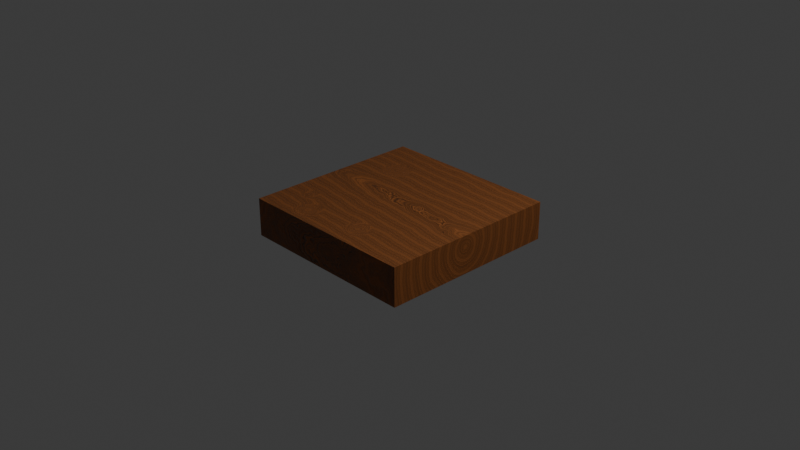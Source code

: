 # Source: Wave_Wood_Shader.blend  (saved by Blender 4.4.30; exported with 4.5.12 LTS)
import bpy
from mathutils import Matrix  # noqa: F401  (used for matrix-valued properties, if any)

bpy.ops.wm.read_factory_settings(use_empty=True)
scene = bpy.context.scene
scene.name = 'Scene'

# ---- collections
col_collection = bpy.data.collections.new('Collection'); scene.collection.children.link(col_collection)

# ---- materials (node trees are filled in below, after node groups)
mat_material = bpy.data.materials.new('Material')
mat_material.alpha_threshold = 0.0
mat_material.roughness = 0.5
mat_material.line_color = (0.0, 0.0, 0.0, 1.0)

# ---- material node trees
mat_material.use_nodes = True; mat_material.node_tree.nodes.clear()
_N = mat_material.node_tree.nodes; _L = mat_material.node_tree.links
n0 = _N.new('ShaderNodeOutputMaterial'); n0.name = 'Material Output'; n0.location = (1053, 294)
n1 = _N.new('ShaderNodeBsdfPrincipled'); n1.name = 'Principled BSDF'; n1.location = (770, 274)
n1.inputs[3].default_value = 1.45
n2 = _N.new('ShaderNodeTexWave'); n2.name = 'Wave Texture'; n2.location = (133, 256)
n2.wave_type = 'RINGS'
n2.inputs[2].default_value = 3.0
n2.inputs[3].default_value = 4.0
n3 = _N.new('ShaderNodeTexCoord'); n3.name = 'Texture Coordinate'; n3.location = (-495, 246)
n4 = _N.new('ShaderNodeMapping'); n4.name = 'Mapping'; n4.location = (-344, 245)
n4.inputs[2].default_value = (0.0, 0.08727, 0.08727)
n4.inputs[3].default_value = (1.0, 1.1, 1.0)
n5 = _N.new('ShaderNodeTexNoise'); n5.name = 'Noise Texture'; n5.location = (307, 255)
n5.noise_dimensions = '1D'
n5.inputs[2].default_value = 9.0
n5.inputs[4].default_value = 1.0
n6 = _N.new('ShaderNodeTexVoronoi'); n6.name = 'Voronoi Texture'; n6.location = (-589, -315)
n6.feature = 'SMOOTH_F1'
n6.inputs[2].default_value = 1.3
n6.inputs[6].default_value = 0.3542
n7 = _N.new('ShaderNodeValToRGB'); n7.name = 'Color Ramp'; n7.location = (-436, -160)
n7.color_ramp.interpolation = 'EASE'
while len(n7.color_ramp.elements) > 1: n7.color_ramp.elements.remove(n7.color_ramp.elements[-1])
n7.color_ramp.elements[0].position = 0.0; n7.color_ramp.elements[0].color = (1.0, 1.0, 1.0, 1.0)
_e = n7.color_ramp.elements.new(0.2659); _e.color = (0.0, 0.0, 0.0, 1.0)
n8 = _N.new('ShaderNodeMix'); n8.name = 'Mix'; n8.location = (-21, 131)
n8.data_type = 'RGBA'
n8.inputs[0].default_value = 0.525
n9 = _N.new('ShaderNodeMapRange'); n9.name = 'Map Range'; n9.location = (-177, -82)
n9.interpolation_type = 'SMOOTHERSTEP'
n9.data_type = 'FLOAT_VECTOR'
n10 = _N.new('ShaderNodeTexCoord'); n10.name = 'Texture Coordinate.001'; n10.location = (-789, -423)
n11 = _N.new('ShaderNodeValToRGB'); n11.name = 'Color Ramp.001'; n11.location = (508, 257)
while len(n11.color_ramp.elements) > 1: n11.color_ramp.elements.remove(n11.color_ramp.elements[-1])
n11.color_ramp.elements[0].position = 0.3136; n11.color_ramp.elements[0].color = (0.07749, 0.02853, 0.008328, 1.0)
_e = n11.color_ramp.elements.new(1.0); _e.color = (0.5225, 0.1599, 0.03405, 1.0)
n12 = _N.new('ShaderNodeValToRGB'); n12.name = 'Color Ramp.002'; n12.location = (503, 39)
while len(n12.color_ramp.elements) > 1: n12.color_ramp.elements.remove(n12.color_ramp.elements[-1])
n12.color_ramp.elements[0].position = 0.1318; n12.color_ramp.elements[0].color = (0.05688, 0.05688, 0.05688, 1.0)
_e = n12.color_ramp.elements.new(1.0); _e.color = (1.0, 1.0, 1.0, 1.0)
n13 = _N.new('ShaderNodeBump'); n13.name = 'Bump'; n13.location = (500, -192)
n13.inputs[0].default_value = 0.175
n13.inputs[1].default_value = 1.0
_L.new(n3.outputs[3], n4.inputs[0])
_L.new(n2.outputs[1], n5.inputs[1])
_L.new(n11.outputs[0], n1.inputs[0])
_L.new(n6.outputs[0], n7.inputs[0])
_L.new(n4.outputs[0], n8.inputs[6])
_L.new(n9.outputs[1], n8.inputs[7])
_L.new(n8.outputs[2], n2.inputs[0])
_L.new(n7.outputs[0], n9.inputs[6])
_L.new(n10.outputs[3], n6.inputs[0])
_L.new(n1.outputs[0], n0.inputs[0])
_L.new(n5.outputs[0], n11.inputs[0])
_L.new(n5.outputs[0], n12.inputs[0])
_L.new(n12.outputs[0], n1.inputs[2])
_L.new(n5.outputs[0], n13.inputs[3])
_L.new(n13.outputs[0], n1.inputs[5])
n0.is_active_output = True

# ---- world
world_world = bpy.data.worlds.new('World'); scene.world = world_world
world_world.use_nodes = True; world_world.node_tree.nodes.clear()
_N = world_world.node_tree.nodes; _L = world_world.node_tree.links
n0 = _N.new('ShaderNodeOutputWorld'); n0.name = 'World Output'; n0.location = (300, 300)
n1 = _N.new('ShaderNodeBackground'); n1.name = 'Background'; n1.location = (10, 300)
n1.inputs[0].default_value = (0.05088, 0.05088, 0.05088, 1.0)
_L.new(n1.outputs[0], n0.inputs[0])
n0.is_active_output = True
world_world.color = (0.05088, 0.05088, 0.05088)
world_world.sun_shadow_jitter_overblur = 0.0

# ---- cameras
cam_camera = bpy.data.cameras.new('Camera')
cam_camera.clip_end = 100.0
cam_camera.ortho_scale = 7.314

# ---- lights
light_light = bpy.data.lights.new('Light', 'POINT')
light_light.energy = 1000.0
light_light.shadow_soft_size = 0.1

# ---- meshes
me_cube = bpy.data.meshes.new('Cube')
me_cube.from_pydata([(1.0, 1.0, 0.2079), (1.0, 1.0, -0.2079), (1.0, -1.0, 0.2079), (1.0, -1.0, -0.2079), (-1.0, 1.0, 0.2079), (-1.0, 1.0, -0.2079), (-1.0, -1.0, 0.2079), (-1.0, -1.0, -0.2079)], [], [(0, 4, 6, 2), (3, 2, 6, 7), (7, 6, 4, 5), (5, 1, 3, 7), (1, 0, 2, 3), (5, 4, 0, 1)])
_uv = me_cube.uv_layers.new(name='UVMap')
_uv.uv.foreach_set('vector', [0.625, 0.5, 0.875, 0.5, 0.875, 0.75, 0.625, 0.75, 0.375, 0.75, 0.625, 0.75, 0.625, 1.0, 0.375, 1.0, 0.375, 0.0, 0.625, 0.0, 0.625, 0.25, 0.375, 0.25, 0.125, 0.5, 0.375, 0.5, 0.375, 0.75, 0.125, 0.75, 0.375, 0.5, 0.625, 0.5, 0.625, 0.75, 0.375, 0.75, 0.375, 0.25, 0.625, 0.25, 0.625, 0.5, 0.375, 0.5])
me_cube.materials.append(mat_material)
me_cube.use_mirror_vertex_groups = False
me_cube.update()

# ---- objects
ob_cube = bpy.data.objects.new('Cube', me_cube)
ob_light = bpy.data.objects.new('Light', light_light)
ob_camera = bpy.data.objects.new('Camera', cam_camera)

# ---- transforms, parenting, visibility, modifiers, constraints
ob_cube.location = (0.0, 0.0, 0.0)
ob_cube.lock_rotations_4d = False
ob_cube.empty_display_type = 'ARROWS'
ob_cube.lineart.crease_threshold = 0.0
ob_light.location = (4.076, 1.005, 5.904)
ob_light.rotation_euler = (0.6503, 0.05522, 1.866)
ob_light.lock_rotations_4d = False
ob_light.empty_display_type = 'ARROWS'
ob_light.color = (0.0, 0.0, 0.0, 0.0)
ob_light.lineart.crease_threshold = 0.0
ob_camera.location = (7.359, -6.926, 4.958)
ob_camera.rotation_euler = (1.109, 0.0, 0.8149)
ob_camera.lock_rotations_4d = False
ob_camera.empty_display_type = 'ARROWS'
ob_camera.color = (0.0, 0.0, 0.0, 0.0)
ob_camera.display_type = 'WIRE'
ob_camera.lineart.crease_threshold = 0.0

# ---- collection membership
col_collection.objects.link(ob_cube)
col_collection.objects.link(ob_light)
col_collection.objects.link(ob_camera)

# ---- scene / render settings (as saved in the file)
scene.camera = ob_camera
scene.frame_start = 1; scene.frame_end = 250; scene.frame_set(104)
scene.render.engine = 'BLENDER_EEVEE_NEXT'
bpy.context.view_layer.update()
